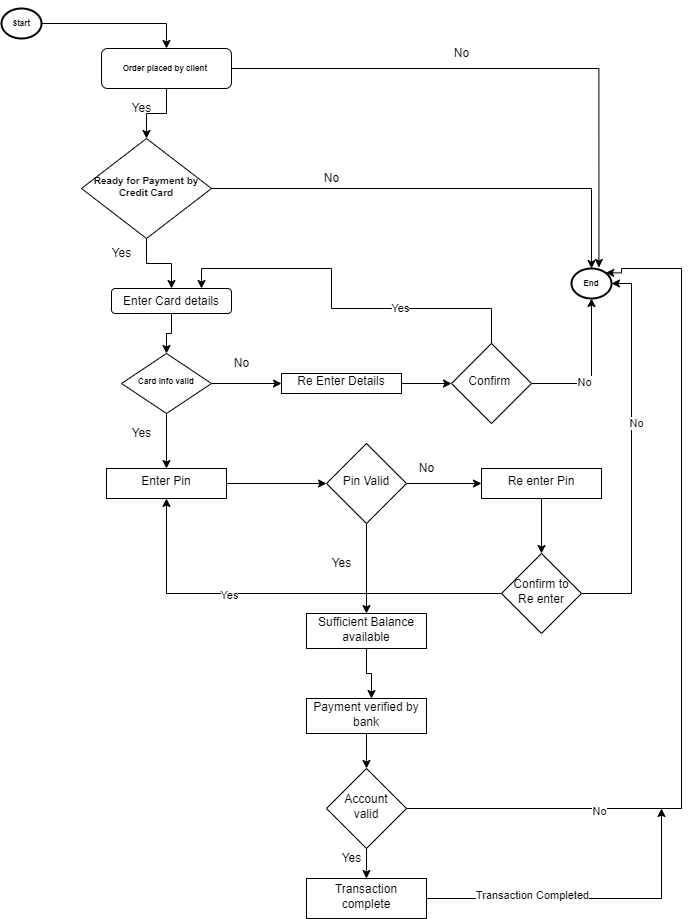

The diagram above was exported from draw.io. Its source (the exported page's mxGraphModel, read from the mxfile embedded in the PNG):
<mxGraphModel dx="1422" dy="794" grid="1" gridSize="10" guides="1" tooltips="1" connect="1" arrows="1" fold="1" page="1" pageScale="1" pageWidth="827" pageHeight="1169" math="0" shadow="0">
  <root>
    <mxCell id="WIyWlLk6GJQsqaUBKTNV-0" />
    <mxCell id="WIyWlLk6GJQsqaUBKTNV-1" parent="WIyWlLk6GJQsqaUBKTNV-0" />
    <mxCell id="NZ4do-2Jx1spJjOT8Ohh-24" style="edgeStyle=orthogonalEdgeStyle;rounded=0;orthogonalLoop=1;jettySize=auto;html=1;exitX=0.5;exitY=1;exitDx=0;exitDy=0;entryX=0.5;entryY=0;entryDx=0;entryDy=0;" edge="1" parent="WIyWlLk6GJQsqaUBKTNV-1" source="WIyWlLk6GJQsqaUBKTNV-3" target="WIyWlLk6GJQsqaUBKTNV-6">
      <mxGeometry relative="1" as="geometry" />
    </mxCell>
    <mxCell id="NZ4do-2Jx1spJjOT8Ohh-45" style="edgeStyle=orthogonalEdgeStyle;rounded=0;orthogonalLoop=1;jettySize=auto;html=1;exitX=1;exitY=0.5;exitDx=0;exitDy=0;entryX=0.686;entryY=-0.033;entryDx=0;entryDy=0;entryPerimeter=0;" edge="1" parent="WIyWlLk6GJQsqaUBKTNV-1" source="WIyWlLk6GJQsqaUBKTNV-3" target="NZ4do-2Jx1spJjOT8Ohh-5">
      <mxGeometry relative="1" as="geometry" />
    </mxCell>
    <mxCell id="WIyWlLk6GJQsqaUBKTNV-3" value="&lt;h6&gt;Order placed by client&amp;nbsp;&lt;/h6&gt;" style="rounded=1;whiteSpace=wrap;html=1;fontSize=12;glass=0;strokeWidth=1;shadow=0;" parent="WIyWlLk6GJQsqaUBKTNV-1" vertex="1">
      <mxGeometry x="160" y="80" width="130" height="40" as="geometry" />
    </mxCell>
    <mxCell id="NZ4do-2Jx1spJjOT8Ohh-17" style="edgeStyle=orthogonalEdgeStyle;rounded=0;orthogonalLoop=1;jettySize=auto;html=1;exitX=1;exitY=0.5;exitDx=0;exitDy=0;entryX=0.5;entryY=0;entryDx=0;entryDy=0;entryPerimeter=0;" edge="1" parent="WIyWlLk6GJQsqaUBKTNV-1" source="WIyWlLk6GJQsqaUBKTNV-6" target="NZ4do-2Jx1spJjOT8Ohh-5">
      <mxGeometry relative="1" as="geometry" />
    </mxCell>
    <mxCell id="NZ4do-2Jx1spJjOT8Ohh-31" style="edgeStyle=orthogonalEdgeStyle;rounded=0;orthogonalLoop=1;jettySize=auto;html=1;exitX=0.5;exitY=1;exitDx=0;exitDy=0;entryX=0.5;entryY=0;entryDx=0;entryDy=0;" edge="1" parent="WIyWlLk6GJQsqaUBKTNV-1" source="WIyWlLk6GJQsqaUBKTNV-6" target="WIyWlLk6GJQsqaUBKTNV-12">
      <mxGeometry relative="1" as="geometry" />
    </mxCell>
    <mxCell id="WIyWlLk6GJQsqaUBKTNV-6" value="&lt;h5&gt;Ready for Payment by Credit Card&lt;/h5&gt;" style="rhombus;whiteSpace=wrap;html=1;shadow=0;fontFamily=Helvetica;fontSize=12;align=center;strokeWidth=1;spacing=6;spacingTop=-4;" parent="WIyWlLk6GJQsqaUBKTNV-1" vertex="1">
      <mxGeometry x="140" y="170" width="130" height="100" as="geometry" />
    </mxCell>
    <mxCell id="NZ4do-2Jx1spJjOT8Ohh-32" style="edgeStyle=orthogonalEdgeStyle;rounded=0;orthogonalLoop=1;jettySize=auto;html=1;exitX=0.5;exitY=1;exitDx=0;exitDy=0;entryX=0.5;entryY=0;entryDx=0;entryDy=0;" edge="1" parent="WIyWlLk6GJQsqaUBKTNV-1" source="WIyWlLk6GJQsqaUBKTNV-12" target="NZ4do-2Jx1spJjOT8Ohh-26">
      <mxGeometry relative="1" as="geometry" />
    </mxCell>
    <mxCell id="WIyWlLk6GJQsqaUBKTNV-12" value="Enter Card details" style="rounded=1;whiteSpace=wrap;html=1;fontSize=12;glass=0;strokeWidth=1;shadow=0;" parent="WIyWlLk6GJQsqaUBKTNV-1" vertex="1">
      <mxGeometry x="170" y="320" width="120" height="25" as="geometry" />
    </mxCell>
    <mxCell id="NZ4do-2Jx1spJjOT8Ohh-0" value="&lt;h6&gt;Start&lt;/h6&gt;" style="strokeWidth=2;html=1;shape=mxgraph.flowchart.start_2;whiteSpace=wrap;" vertex="1" parent="WIyWlLk6GJQsqaUBKTNV-1">
      <mxGeometry x="60" y="40" width="40" height="30" as="geometry" />
    </mxCell>
    <mxCell id="NZ4do-2Jx1spJjOT8Ohh-2" style="edgeStyle=orthogonalEdgeStyle;rounded=0;orthogonalLoop=1;jettySize=auto;html=1;exitX=1;exitY=0.5;exitDx=0;exitDy=0;exitPerimeter=0;" edge="1" parent="WIyWlLk6GJQsqaUBKTNV-1" source="NZ4do-2Jx1spJjOT8Ohh-0" target="WIyWlLk6GJQsqaUBKTNV-3">
      <mxGeometry relative="1" as="geometry">
        <mxPoint x="130" y="50" as="sourcePoint" />
      </mxGeometry>
    </mxCell>
    <mxCell id="NZ4do-2Jx1spJjOT8Ohh-5" value="&lt;h6&gt;End&lt;/h6&gt;" style="strokeWidth=2;html=1;shape=mxgraph.flowchart.start_2;whiteSpace=wrap;" vertex="1" parent="WIyWlLk6GJQsqaUBKTNV-1">
      <mxGeometry x="630" y="300" width="40" height="30" as="geometry" />
    </mxCell>
    <mxCell id="NZ4do-2Jx1spJjOT8Ohh-18" value="No" style="text;html=1;align=center;verticalAlign=middle;resizable=0;points=[];autosize=1;strokeColor=none;fillColor=none;" vertex="1" parent="WIyWlLk6GJQsqaUBKTNV-1">
      <mxGeometry x="370" y="195" width="40" height="30" as="geometry" />
    </mxCell>
    <mxCell id="NZ4do-2Jx1spJjOT8Ohh-20" value="No" style="text;html=1;align=center;verticalAlign=middle;resizable=0;points=[];autosize=1;strokeColor=none;fillColor=none;" vertex="1" parent="WIyWlLk6GJQsqaUBKTNV-1">
      <mxGeometry x="500" y="70" width="40" height="30" as="geometry" />
    </mxCell>
    <mxCell id="NZ4do-2Jx1spJjOT8Ohh-21" value="Yes" style="text;html=1;align=center;verticalAlign=middle;resizable=0;points=[];autosize=1;strokeColor=none;fillColor=none;" vertex="1" parent="WIyWlLk6GJQsqaUBKTNV-1">
      <mxGeometry x="180" y="125" width="40" height="30" as="geometry" />
    </mxCell>
    <mxCell id="NZ4do-2Jx1spJjOT8Ohh-25" value="Yes" style="text;html=1;align=center;verticalAlign=middle;resizable=0;points=[];autosize=1;strokeColor=none;fillColor=none;" vertex="1" parent="WIyWlLk6GJQsqaUBKTNV-1">
      <mxGeometry x="160" y="270" width="40" height="30" as="geometry" />
    </mxCell>
    <mxCell id="NZ4do-2Jx1spJjOT8Ohh-52" value="" style="edgeStyle=orthogonalEdgeStyle;rounded=0;orthogonalLoop=1;jettySize=auto;html=1;" edge="1" parent="WIyWlLk6GJQsqaUBKTNV-1" source="NZ4do-2Jx1spJjOT8Ohh-26" target="NZ4do-2Jx1spJjOT8Ohh-51">
      <mxGeometry relative="1" as="geometry" />
    </mxCell>
    <mxCell id="NZ4do-2Jx1spJjOT8Ohh-97" value="" style="edgeStyle=orthogonalEdgeStyle;rounded=0;orthogonalLoop=1;jettySize=auto;html=1;" edge="1" parent="WIyWlLk6GJQsqaUBKTNV-1" source="NZ4do-2Jx1spJjOT8Ohh-26" target="NZ4do-2Jx1spJjOT8Ohh-96">
      <mxGeometry relative="1" as="geometry" />
    </mxCell>
    <mxCell id="NZ4do-2Jx1spJjOT8Ohh-26" value="&lt;h6&gt;Card info valid&lt;/h6&gt;" style="rhombus;whiteSpace=wrap;html=1;shadow=0;fontFamily=Helvetica;fontSize=12;align=center;strokeWidth=1;spacing=6;spacingTop=-4;" vertex="1" parent="WIyWlLk6GJQsqaUBKTNV-1">
      <mxGeometry x="180" y="385" width="90" height="60" as="geometry" />
    </mxCell>
    <mxCell id="NZ4do-2Jx1spJjOT8Ohh-54" value="" style="edgeStyle=orthogonalEdgeStyle;rounded=0;orthogonalLoop=1;jettySize=auto;html=1;" edge="1" parent="WIyWlLk6GJQsqaUBKTNV-1" source="NZ4do-2Jx1spJjOT8Ohh-51" target="NZ4do-2Jx1spJjOT8Ohh-53">
      <mxGeometry relative="1" as="geometry" />
    </mxCell>
    <mxCell id="NZ4do-2Jx1spJjOT8Ohh-51" value="Enter Pin" style="whiteSpace=wrap;html=1;shadow=0;strokeWidth=1;spacing=6;spacingTop=-4;" vertex="1" parent="WIyWlLk6GJQsqaUBKTNV-1">
      <mxGeometry x="165" y="500" width="120" height="30" as="geometry" />
    </mxCell>
    <mxCell id="NZ4do-2Jx1spJjOT8Ohh-56" value="" style="edgeStyle=orthogonalEdgeStyle;rounded=0;orthogonalLoop=1;jettySize=auto;html=1;" edge="1" parent="WIyWlLk6GJQsqaUBKTNV-1" source="NZ4do-2Jx1spJjOT8Ohh-53" target="NZ4do-2Jx1spJjOT8Ohh-55">
      <mxGeometry relative="1" as="geometry" />
    </mxCell>
    <mxCell id="NZ4do-2Jx1spJjOT8Ohh-64" value="" style="edgeStyle=orthogonalEdgeStyle;rounded=0;orthogonalLoop=1;jettySize=auto;html=1;" edge="1" parent="WIyWlLk6GJQsqaUBKTNV-1" source="NZ4do-2Jx1spJjOT8Ohh-53" target="NZ4do-2Jx1spJjOT8Ohh-63">
      <mxGeometry relative="1" as="geometry" />
    </mxCell>
    <mxCell id="NZ4do-2Jx1spJjOT8Ohh-53" value="Pin Valid" style="rhombus;whiteSpace=wrap;html=1;shadow=0;strokeWidth=1;spacing=6;spacingTop=-4;" vertex="1" parent="WIyWlLk6GJQsqaUBKTNV-1">
      <mxGeometry x="385" y="475" width="80" height="80" as="geometry" />
    </mxCell>
    <mxCell id="NZ4do-2Jx1spJjOT8Ohh-62" value="" style="edgeStyle=orthogonalEdgeStyle;rounded=0;orthogonalLoop=1;jettySize=auto;html=1;" edge="1" parent="WIyWlLk6GJQsqaUBKTNV-1" source="NZ4do-2Jx1spJjOT8Ohh-55">
      <mxGeometry relative="1" as="geometry">
        <mxPoint x="430" y="730" as="targetPoint" />
      </mxGeometry>
    </mxCell>
    <mxCell id="NZ4do-2Jx1spJjOT8Ohh-55" value="Sufficient Balance available" style="whiteSpace=wrap;html=1;shadow=0;strokeWidth=1;spacing=6;spacingTop=-4;" vertex="1" parent="WIyWlLk6GJQsqaUBKTNV-1">
      <mxGeometry x="365" y="645" width="120" height="35" as="geometry" />
    </mxCell>
    <mxCell id="NZ4do-2Jx1spJjOT8Ohh-59" value="Yes" style="text;html=1;align=center;verticalAlign=middle;resizable=0;points=[];autosize=1;strokeColor=none;fillColor=none;" vertex="1" parent="WIyWlLk6GJQsqaUBKTNV-1">
      <mxGeometry x="380" y="580" width="40" height="30" as="geometry" />
    </mxCell>
    <mxCell id="NZ4do-2Jx1spJjOT8Ohh-60" value="Yes" style="text;html=1;align=center;verticalAlign=middle;resizable=0;points=[];autosize=1;strokeColor=none;fillColor=none;" vertex="1" parent="WIyWlLk6GJQsqaUBKTNV-1">
      <mxGeometry x="180" y="450" width="40" height="30" as="geometry" />
    </mxCell>
    <mxCell id="NZ4do-2Jx1spJjOT8Ohh-80" value="" style="edgeStyle=orthogonalEdgeStyle;rounded=0;orthogonalLoop=1;jettySize=auto;html=1;" edge="1" parent="WIyWlLk6GJQsqaUBKTNV-1" source="NZ4do-2Jx1spJjOT8Ohh-61">
      <mxGeometry relative="1" as="geometry">
        <mxPoint x="425" y="800" as="targetPoint" />
      </mxGeometry>
    </mxCell>
    <mxCell id="NZ4do-2Jx1spJjOT8Ohh-61" value="Payment verified by bank" style="whiteSpace=wrap;html=1;shadow=0;strokeWidth=1;spacing=6;spacingTop=-4;" vertex="1" parent="WIyWlLk6GJQsqaUBKTNV-1">
      <mxGeometry x="365" y="730" width="120" height="35" as="geometry" />
    </mxCell>
    <mxCell id="NZ4do-2Jx1spJjOT8Ohh-74" value="" style="edgeStyle=orthogonalEdgeStyle;rounded=0;orthogonalLoop=1;jettySize=auto;html=1;" edge="1" parent="WIyWlLk6GJQsqaUBKTNV-1" source="NZ4do-2Jx1spJjOT8Ohh-63" target="NZ4do-2Jx1spJjOT8Ohh-73">
      <mxGeometry relative="1" as="geometry" />
    </mxCell>
    <mxCell id="NZ4do-2Jx1spJjOT8Ohh-63" value="Re enter Pin" style="whiteSpace=wrap;html=1;shadow=0;strokeWidth=1;spacing=6;spacingTop=-4;" vertex="1" parent="WIyWlLk6GJQsqaUBKTNV-1">
      <mxGeometry x="540" y="500" width="120" height="30" as="geometry" />
    </mxCell>
    <mxCell id="NZ4do-2Jx1spJjOT8Ohh-65" value="No" style="text;html=1;align=center;verticalAlign=middle;resizable=0;points=[];autosize=1;strokeColor=none;fillColor=none;" vertex="1" parent="WIyWlLk6GJQsqaUBKTNV-1">
      <mxGeometry x="465" y="485" width="40" height="30" as="geometry" />
    </mxCell>
    <mxCell id="NZ4do-2Jx1spJjOT8Ohh-77" style="edgeStyle=orthogonalEdgeStyle;rounded=0;orthogonalLoop=1;jettySize=auto;html=1;entryX=1;entryY=0.5;entryDx=0;entryDy=0;entryPerimeter=0;" edge="1" parent="WIyWlLk6GJQsqaUBKTNV-1" source="NZ4do-2Jx1spJjOT8Ohh-73" target="NZ4do-2Jx1spJjOT8Ohh-5">
      <mxGeometry relative="1" as="geometry">
        <mxPoint x="730" y="320" as="targetPoint" />
        <Array as="points">
          <mxPoint x="690" y="625" />
          <mxPoint x="690" y="315" />
        </Array>
      </mxGeometry>
    </mxCell>
    <mxCell id="NZ4do-2Jx1spJjOT8Ohh-78" value="No" style="edgeLabel;html=1;align=center;verticalAlign=middle;resizable=0;points=[];" vertex="1" connectable="0" parent="NZ4do-2Jx1spJjOT8Ohh-77">
      <mxGeometry x="0.1632" y="-4" relative="1" as="geometry">
        <mxPoint as="offset" />
      </mxGeometry>
    </mxCell>
    <mxCell id="NZ4do-2Jx1spJjOT8Ohh-91" style="edgeStyle=orthogonalEdgeStyle;rounded=0;orthogonalLoop=1;jettySize=auto;html=1;exitX=0;exitY=0.5;exitDx=0;exitDy=0;entryX=0.5;entryY=1;entryDx=0;entryDy=0;" edge="1" parent="WIyWlLk6GJQsqaUBKTNV-1" source="NZ4do-2Jx1spJjOT8Ohh-73" target="NZ4do-2Jx1spJjOT8Ohh-51">
      <mxGeometry relative="1" as="geometry" />
    </mxCell>
    <mxCell id="NZ4do-2Jx1spJjOT8Ohh-92" value="Yes" style="edgeLabel;html=1;align=center;verticalAlign=middle;resizable=0;points=[];" vertex="1" connectable="0" parent="NZ4do-2Jx1spJjOT8Ohh-91">
      <mxGeometry x="0.2698" y="1" relative="1" as="geometry">
        <mxPoint as="offset" />
      </mxGeometry>
    </mxCell>
    <mxCell id="NZ4do-2Jx1spJjOT8Ohh-73" value="Confirm to Re enter" style="rhombus;whiteSpace=wrap;html=1;shadow=0;strokeWidth=1;spacing=6;spacingTop=-4;" vertex="1" parent="WIyWlLk6GJQsqaUBKTNV-1">
      <mxGeometry x="560" y="585" width="80" height="80" as="geometry" />
    </mxCell>
    <mxCell id="NZ4do-2Jx1spJjOT8Ohh-81" style="edgeStyle=orthogonalEdgeStyle;rounded=0;orthogonalLoop=1;jettySize=auto;html=1;exitX=1;exitY=0.5;exitDx=0;exitDy=0;entryX=0.855;entryY=0.145;entryDx=0;entryDy=0;entryPerimeter=0;" edge="1" parent="WIyWlLk6GJQsqaUBKTNV-1" source="NZ4do-2Jx1spJjOT8Ohh-79" target="NZ4do-2Jx1spJjOT8Ohh-5">
      <mxGeometry relative="1" as="geometry">
        <mxPoint x="670" y="300" as="targetPoint" />
        <Array as="points">
          <mxPoint x="740" y="840" />
          <mxPoint x="740" y="300" />
          <mxPoint x="680" y="300" />
          <mxPoint x="680" y="304" />
        </Array>
      </mxGeometry>
    </mxCell>
    <mxCell id="NZ4do-2Jx1spJjOT8Ohh-86" value="No" style="edgeLabel;html=1;align=center;verticalAlign=middle;resizable=0;points=[];" vertex="1" connectable="0" parent="NZ4do-2Jx1spJjOT8Ohh-81">
      <mxGeometry x="-0.5703" y="-2" relative="1" as="geometry">
        <mxPoint as="offset" />
      </mxGeometry>
    </mxCell>
    <mxCell id="NZ4do-2Jx1spJjOT8Ohh-82" style="edgeStyle=orthogonalEdgeStyle;rounded=0;orthogonalLoop=1;jettySize=auto;html=1;exitX=0.5;exitY=1;exitDx=0;exitDy=0;" edge="1" parent="WIyWlLk6GJQsqaUBKTNV-1" source="NZ4do-2Jx1spJjOT8Ohh-79">
      <mxGeometry relative="1" as="geometry">
        <mxPoint x="425" y="910" as="targetPoint" />
      </mxGeometry>
    </mxCell>
    <mxCell id="NZ4do-2Jx1spJjOT8Ohh-79" value="Account valid" style="rhombus;whiteSpace=wrap;html=1;shadow=0;strokeWidth=1;spacing=6;spacingTop=-4;" vertex="1" parent="WIyWlLk6GJQsqaUBKTNV-1">
      <mxGeometry x="385" y="800" width="80" height="80" as="geometry" />
    </mxCell>
    <mxCell id="NZ4do-2Jx1spJjOT8Ohh-89" style="edgeStyle=orthogonalEdgeStyle;rounded=0;orthogonalLoop=1;jettySize=auto;html=1;exitX=1;exitY=0.5;exitDx=0;exitDy=0;" edge="1" parent="WIyWlLk6GJQsqaUBKTNV-1" source="NZ4do-2Jx1spJjOT8Ohh-83">
      <mxGeometry relative="1" as="geometry">
        <mxPoint x="720" y="840" as="targetPoint" />
        <Array as="points">
          <mxPoint x="720" y="930" />
        </Array>
      </mxGeometry>
    </mxCell>
    <mxCell id="NZ4do-2Jx1spJjOT8Ohh-90" value="Transaction Completed" style="edgeLabel;html=1;align=center;verticalAlign=middle;resizable=0;points=[];" vertex="1" connectable="0" parent="NZ4do-2Jx1spJjOT8Ohh-89">
      <mxGeometry x="-0.3538" y="4" relative="1" as="geometry">
        <mxPoint as="offset" />
      </mxGeometry>
    </mxCell>
    <mxCell id="NZ4do-2Jx1spJjOT8Ohh-83" value="Transaction complete" style="whiteSpace=wrap;html=1;shadow=0;strokeWidth=1;spacing=6;spacingTop=-4;" vertex="1" parent="WIyWlLk6GJQsqaUBKTNV-1">
      <mxGeometry x="365" y="910" width="120" height="40" as="geometry" />
    </mxCell>
    <mxCell id="NZ4do-2Jx1spJjOT8Ohh-85" value="Yes" style="text;html=1;align=center;verticalAlign=middle;resizable=0;points=[];autosize=1;strokeColor=none;fillColor=none;" vertex="1" parent="WIyWlLk6GJQsqaUBKTNV-1">
      <mxGeometry x="390" y="875" width="40" height="30" as="geometry" />
    </mxCell>
    <mxCell id="NZ4do-2Jx1spJjOT8Ohh-100" value="" style="edgeStyle=orthogonalEdgeStyle;rounded=0;orthogonalLoop=1;jettySize=auto;html=1;" edge="1" parent="WIyWlLk6GJQsqaUBKTNV-1" source="NZ4do-2Jx1spJjOT8Ohh-96" target="NZ4do-2Jx1spJjOT8Ohh-99">
      <mxGeometry relative="1" as="geometry" />
    </mxCell>
    <mxCell id="NZ4do-2Jx1spJjOT8Ohh-96" value="Re Enter Details" style="whiteSpace=wrap;html=1;shadow=0;strokeWidth=1;spacing=6;spacingTop=-4;" vertex="1" parent="WIyWlLk6GJQsqaUBKTNV-1">
      <mxGeometry x="340" y="405" width="120" height="20" as="geometry" />
    </mxCell>
    <mxCell id="NZ4do-2Jx1spJjOT8Ohh-98" value="No" style="text;html=1;align=center;verticalAlign=middle;resizable=0;points=[];autosize=1;strokeColor=none;fillColor=none;" vertex="1" parent="WIyWlLk6GJQsqaUBKTNV-1">
      <mxGeometry x="280" y="380" width="40" height="30" as="geometry" />
    </mxCell>
    <mxCell id="NZ4do-2Jx1spJjOT8Ohh-101" style="edgeStyle=orthogonalEdgeStyle;rounded=0;orthogonalLoop=1;jettySize=auto;html=1;exitX=0.5;exitY=0;exitDx=0;exitDy=0;entryX=0.75;entryY=0;entryDx=0;entryDy=0;" edge="1" parent="WIyWlLk6GJQsqaUBKTNV-1" source="NZ4do-2Jx1spJjOT8Ohh-99" target="WIyWlLk6GJQsqaUBKTNV-12">
      <mxGeometry relative="1" as="geometry">
        <mxPoint x="320" y="330" as="targetPoint" />
        <Array as="points">
          <mxPoint x="550" y="340" />
          <mxPoint x="390" y="340" />
          <mxPoint x="390" y="300" />
          <mxPoint x="260" y="300" />
        </Array>
      </mxGeometry>
    </mxCell>
    <mxCell id="NZ4do-2Jx1spJjOT8Ohh-102" value="Yes" style="edgeLabel;html=1;align=center;verticalAlign=middle;resizable=0;points=[];" vertex="1" connectable="0" parent="NZ4do-2Jx1spJjOT8Ohh-101">
      <mxGeometry x="-0.3403" y="-1" relative="1" as="geometry">
        <mxPoint as="offset" />
      </mxGeometry>
    </mxCell>
    <mxCell id="NZ4do-2Jx1spJjOT8Ohh-103" style="edgeStyle=orthogonalEdgeStyle;rounded=0;orthogonalLoop=1;jettySize=auto;html=1;exitX=1;exitY=0.5;exitDx=0;exitDy=0;" edge="1" parent="WIyWlLk6GJQsqaUBKTNV-1" source="NZ4do-2Jx1spJjOT8Ohh-99" target="NZ4do-2Jx1spJjOT8Ohh-5">
      <mxGeometry relative="1" as="geometry" />
    </mxCell>
    <mxCell id="NZ4do-2Jx1spJjOT8Ohh-104" value="No" style="edgeLabel;html=1;align=center;verticalAlign=middle;resizable=0;points=[];" vertex="1" connectable="0" parent="NZ4do-2Jx1spJjOT8Ohh-103">
      <mxGeometry x="-0.2828" y="2" relative="1" as="geometry">
        <mxPoint as="offset" />
      </mxGeometry>
    </mxCell>
    <mxCell id="NZ4do-2Jx1spJjOT8Ohh-99" value="Confirm&amp;nbsp;" style="rhombus;whiteSpace=wrap;html=1;shadow=0;strokeWidth=1;spacing=6;spacingTop=-4;" vertex="1" parent="WIyWlLk6GJQsqaUBKTNV-1">
      <mxGeometry x="510" y="375" width="80" height="80" as="geometry" />
    </mxCell>
  </root>
</mxGraphModel>